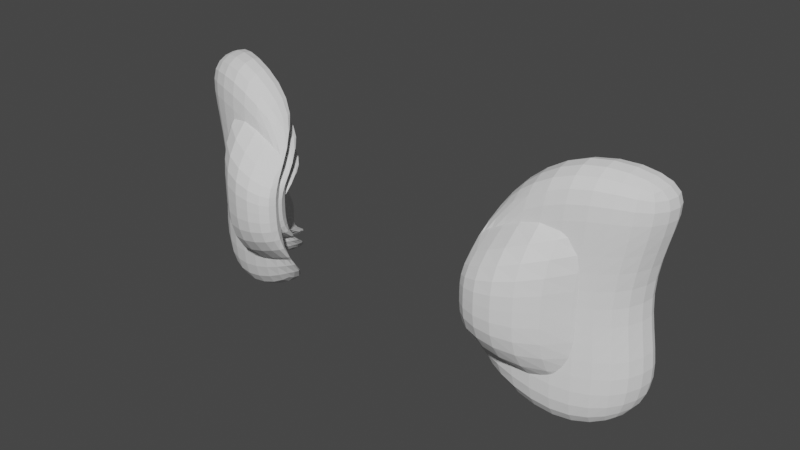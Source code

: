# Source: parts_ear_c14_monkey_.blend  (saved by Blender 3.4.6; exported with 4.5.12 LTS)
import bpy
from mathutils import Matrix  # noqa: F401  (used for matrix-valued properties, if any)

bpy.ops.wm.read_factory_settings(use_empty=True)
scene = bpy.context.scene
scene.name = 'Scene'

# ---- collections
col_collection = bpy.data.collections.new('Collection'); scene.collection.children.link(col_collection)

# ---- world
world_world = bpy.data.worlds.new('World'); scene.world = world_world
world_world.use_nodes = True; world_world.node_tree.nodes.clear()
_N = world_world.node_tree.nodes; _L = world_world.node_tree.links
n0 = _N.new('ShaderNodeOutputWorld'); n0.name = 'World Output'; n0.location = (300, 300)
n1 = _N.new('ShaderNodeBackground'); n1.name = 'Background'; n1.location = (10, 300)
n1.inputs[0].default_value = (0.05088, 0.05088, 0.05088, 1.0)
_L.new(n1.outputs[0], n0.inputs[0])
n0.is_active_output = True
world_world.color = (0.05088, 0.05088, 0.05088)
world_world.use_sun_shadow = False
world_world.sun_shadow_jitter_overblur = 0.0

# ---- meshes
me_003 = bpy.data.meshes.new('立方体.003')
me_003.from_pydata([(-1.09, -0.5156, -0.7287), (-0.9789, -0.5156, 0.576), (-1.09, 1.0, -0.7287), (-0.9789, 1.0, 0.576), (0.7778, -1.396, -0.8983), (1.074, -1.396, 0.7795), (0.7778, 0.2954, -0.8983), (1.074, 0.2954, 0.7795), (-1.164, 1.864, 0.0), (-1.164, 1.0, 0.0), (0.7037, 0.2954, 0.0), (0.7037, -1.396, 0.0), (0.0, 1.0, -1.0), (0.0, 1.0, 1.0), (0.0, -0.5156, -1.0), (0.0, -0.5156, 1.0), (0.0, 1.864, 0.0), (0.0, 1.0, 0.0), (-1.164, 1.864, 0.1778), (-1.164, 1.0, 0.1778), (1.0, 0.2954, 0.5), (1.0, -1.396, 0.5), (0.0, 1.864, 0.5), (0.0, 1.0, 0.5), (-1.164, 1.0, -0.2965), (1.0, 0.2954, -0.5), (1.0, -1.396, -0.5), (-1.164, 1.864, -0.2965), (0.0, 1.0, -0.5), (0.0, 1.864, -0.5), (-1.25, -0.2997, -1.095), (-1.103, -0.3178, 0.8657), (-1.124, 1.208, -1.095), (-0.977, 1.19, 0.8657), (1.142, -1.481, -1.35), (1.533, -1.529, 1.171), (1.283, 0.2024, -1.35), (1.674, 0.154, 1.171), (-1.149, 2.08, 0.0), (-1.221, 1.22, 0.0), (1.185, 0.2145, 0.0), (1.044, -1.469, 0.0), (0.315, 1.03, -1.503), (0.315, 1.03, 1.503), (0.1885, -0.4775, -1.503), (0.1885, -0.4775, 1.503), (0.3871, 1.89, 0.0), (0.315, 1.03, 0.0), (-1.149, 2.08, 0.2672), (-1.221, 1.22, 0.2672), (1.576, 0.1661, 0.7514), (1.435, -1.517, 0.7514), (0.3871, 1.89, 0.7514), (0.315, 1.03, 0.7514), (-1.221, 1.22, -0.4456), (1.576, 0.1661, -0.7514), (1.435, -1.517, -0.7514), (-1.149, 2.08, -0.4456), (0.315, 1.03, -0.7514), (0.3871, 1.89, -0.7514), (-1.045, -0.469, -0.543), (-0.9753, -0.469, 0.2708), (-1.045, 1.041, -0.543), (-0.9753, 1.041, 0.2708), (0.1273, -1.346, -0.6488), (0.3133, -1.346, 0.3978), (0.1273, 0.3389, -0.6488), (0.3133, 0.3389, 0.3978), (-1.091, 1.902, -0.08849), (-1.091, 1.041, -0.08849), (0.08083, 0.3389, -0.08849), (0.08083, -1.346, -0.08849), (-0.3609, 1.041, -0.7123), (-0.3609, 1.041, 0.5353), (-0.3609, -0.469, -0.7123), (-0.3609, -0.469, 0.5353), (-0.3609, 1.902, -0.08849), (-0.3609, 1.041, -0.08849), (-1.091, 1.902, 0.02242), (-1.091, 1.041, 0.02242), (0.2668, 0.3389, 0.2234), (0.2668, -1.346, 0.2234), (-0.3609, 1.902, 0.2234), (-0.3609, 1.041, 0.2234), (-1.091, 1.041, -0.2734), (0.2668, 0.3389, -0.4004), (0.2668, -1.346, -0.4004), (-1.091, 1.902, -0.2734), (-0.3609, 1.041, -0.4004), (-0.3609, 1.902, -0.4004)], [], [(18, 1, 3, 19), (23, 13, 7, 20), (20, 7, 5, 21), (22, 15, 1, 18), (12, 6, 4, 14), (13, 3, 1, 15), (29, 16, 8, 27), (25, 10, 11, 26), (28, 17, 10, 25), (27, 8, 9, 24), (24, 9, 17, 28), (26, 11, 16, 29), (7, 13, 15, 5), (2, 12, 14, 0), (21, 5, 15, 22), (19, 3, 13, 23), (9, 19, 23, 17), (11, 21, 22, 16), (16, 22, 18, 8), (10, 20, 21, 11), (17, 23, 20, 10), (8, 18, 19, 9), (4, 26, 29, 14), (2, 24, 28, 12), (0, 27, 24, 2), (12, 28, 25, 6), (6, 25, 26, 4), (14, 29, 27, 0), (48, 31, 33, 49), (53, 43, 37, 50), (50, 37, 35, 51), (52, 45, 31, 48), (42, 36, 34, 44), (43, 33, 31, 45), (59, 46, 38, 57), (55, 40, 41, 56), (58, 47, 40, 55), (57, 38, 39, 54), (54, 39, 47, 58), (56, 41, 46, 59), (37, 43, 45, 35), (32, 42, 44, 30), (51, 35, 45, 52), (49, 33, 43, 53), (39, 49, 53, 47), (41, 51, 52, 46), (46, 52, 48, 38), (40, 50, 51, 41), (47, 53, 50, 40), (38, 48, 49, 39), (34, 56, 59, 44), (32, 54, 58, 42), (30, 57, 54, 32), (42, 58, 55, 36), (36, 55, 56, 34), (44, 59, 57, 30), (78, 61, 63, 79), (83, 73, 67, 80), (80, 67, 65, 81), (82, 75, 61, 78), (72, 66, 64, 74), (73, 63, 61, 75), (89, 76, 68, 87), (85, 70, 71, 86), (88, 77, 70, 85), (87, 68, 69, 84), (84, 69, 77, 88), (86, 71, 76, 89), (67, 73, 75, 65), (62, 72, 74, 60), (81, 65, 75, 82), (79, 63, 73, 83), (69, 79, 83, 77), (71, 81, 82, 76), (76, 82, 78, 68), (70, 80, 81, 71), (77, 83, 80, 70), (68, 78, 79, 69), (64, 86, 89, 74), (62, 84, 88, 72), (60, 87, 84, 62), (72, 88, 85, 66), (66, 85, 86, 64), (74, 89, 87, 60)])
_uv = me_003.uv_layers.new(name='UVマップ')
_uv.uv.foreach_set('vector', [0.5625, 0.0, 0.625, 0.0, 0.625, 0.25, 0.5625, 0.25, 0.5625, 0.375, 0.625, 0.375, 0.625, 0.5, 0.5625, 0.5, 0.5625, 0.5, 0.625, 0.5, 0.625, 0.75, 0.5625, 0.75, 0.5625, 0.875, 0.625, 0.875, 0.625, 1.0, 0.5625, 1.0, 0.25, 0.5, 0.375, 0.5, 0.375, 0.75, 0.25, 0.75, 0.75, 0.5, 0.875, 0.5, 0.875, 0.75, 0.75, 0.75, 0.4375, 0.875, 0.5, 0.875, 0.5, 1.0, 0.4375, 1.0, 0.4375, 0.5, 0.5, 0.5, 0.5, 0.75, 0.4375, 0.75, 0.4375, 0.375, 0.5, 0.375, 0.5, 0.5, 0.4375, 0.5, 0.4375, 0.0, 0.5, 0.0, 0.5, 0.25, 0.4375, 0.25, 0.4375, 0.25, 0.5, 0.25, 0.5, 0.375, 0.4375, 0.375, 0.4375, 0.75, 0.5, 0.75, 0.5, 0.875, 0.4375, 0.875, 0.625, 0.5, 0.75, 0.5, 0.75, 0.75, 0.625, 0.75, 0.125, 0.5, 0.25, 0.5, 0.25, 0.75, 0.125, 0.75, 0.5625, 0.75, 0.625, 0.75, 0.625, 0.875, 0.5625, 0.875, 0.5625, 0.25, 0.625, 0.25, 0.625, 0.375, 0.5625, 0.375, 0.5, 0.25, 0.5625, 0.25, 0.5625, 0.375, 0.5, 0.375, 0.5, 0.75, 0.5625, 0.75, 0.5625, 0.875, 0.5, 0.875, 0.5, 0.875, 0.5625, 0.875, 0.5625, 1.0, 0.5, 1.0, 0.5, 0.5, 0.5625, 0.5, 0.5625, 0.75, 0.5, 0.75, 0.5, 0.375, 0.5625, 0.375, 0.5625, 0.5, 0.5, 0.5, 0.5, 0.0, 0.5625, 0.0, 0.5625, 0.25, 0.5, 0.25, 0.375, 0.75, 0.4375, 0.75, 0.4375, 0.875, 0.375, 0.875, 0.375, 0.25, 0.4375, 0.25, 0.4375, 0.375, 0.375, 0.375, 0.375, 0.0, 0.4375, 0.0, 0.4375, 0.25, 0.375, 0.25, 0.375, 0.375, 0.4375, 0.375, 0.4375, 0.5, 0.375, 0.5, 0.375, 0.5, 0.4375, 0.5, 0.4375, 0.75, 0.375, 0.75, 0.375, 0.875, 0.4375, 0.875, 0.4375, 1.0, 0.375, 1.0, 0.5625, 0.0, 0.625, 0.0, 0.625, 0.25, 0.5625, 0.25, 0.5625, 0.375, 0.625, 0.375, 0.625, 0.5, 0.5625, 0.5, 0.5625, 0.5, 0.625, 0.5, 0.625, 0.75, 0.5625, 0.75, 0.5625, 0.875, 0.625, 0.875, 0.625, 1.0, 0.5625, 1.0, 0.25, 0.5, 0.375, 0.5, 0.375, 0.75, 0.25, 0.75, 0.75, 0.5, 0.875, 0.5, 0.875, 0.75, 0.75, 0.75, 0.4375, 0.875, 0.5, 0.875, 0.5, 1.0, 0.4375, 1.0, 0.4375, 0.5, 0.5, 0.5, 0.5, 0.75, 0.4375, 0.75, 0.4375, 0.375, 0.5, 0.375, 0.5, 0.5, 0.4375, 0.5, 0.4375, 0.0, 0.5, 0.0, 0.5, 0.25, 0.4375, 0.25, 0.4375, 0.25, 0.5, 0.25, 0.5, 0.375, 0.4375, 0.375, 0.4375, 0.75, 0.5, 0.75, 0.5, 0.875, 0.4375, 0.875, 0.625, 0.5, 0.75, 0.5, 0.75, 0.75, 0.625, 0.75, 0.125, 0.5, 0.25, 0.5, 0.25, 0.75, 0.125, 0.75, 0.5625, 0.75, 0.625, 0.75, 0.625, 0.875, 0.5625, 0.875, 0.5625, 0.25, 0.625, 0.25, 0.625, 0.375, 0.5625, 0.375, 0.5, 0.25, 0.5625, 0.25, 0.5625, 0.375, 0.5, 0.375, 0.5, 0.75, 0.5625, 0.75, 0.5625, 0.875, 0.5, 0.875, 0.5, 0.875, 0.5625, 0.875, 0.5625, 1.0, 0.5, 1.0, 0.5, 0.5, 0.5625, 0.5, 0.5625, 0.75, 0.5, 0.75, 0.5, 0.375, 0.5625, 0.375, 0.5625, 0.5, 0.5, 0.5, 0.5, 0.0, 0.5625, 0.0, 0.5625, 0.25, 0.5, 0.25, 0.375, 0.75, 0.4375, 0.75, 0.4375, 0.875, 0.375, 0.875, 0.375, 0.25, 0.4375, 0.25, 0.4375, 0.375, 0.375, 0.375, 0.375, 0.0, 0.4375, 0.0, 0.4375, 0.25, 0.375, 0.25, 0.375, 0.375, 0.4375, 0.375, 0.4375, 0.5, 0.375, 0.5, 0.375, 0.5, 0.4375, 0.5, 0.4375, 0.75, 0.375, 0.75, 0.375, 0.875, 0.4375, 0.875, 0.4375, 1.0, 0.375, 1.0, 0.5625, 0.0, 0.625, 0.0, 0.625, 0.25, 0.5625, 0.25, 0.5625, 0.375, 0.625, 0.375, 0.625, 0.5, 0.5625, 0.5, 0.5625, 0.5, 0.625, 0.5, 0.625, 0.75, 0.5625, 0.75, 0.5625, 0.875, 0.625, 0.875, 0.625, 1.0, 0.5625, 1.0, 0.25, 0.5, 0.375, 0.5, 0.375, 0.75, 0.25, 0.75, 0.75, 0.5, 0.875, 0.5, 0.875, 0.75, 0.75, 0.75, 0.4375, 0.875, 0.5, 0.875, 0.5, 1.0, 0.4375, 1.0, 0.4375, 0.5, 0.5, 0.5, 0.5, 0.75, 0.4375, 0.75, 0.4375, 0.375, 0.5, 0.375, 0.5, 0.5, 0.4375, 0.5, 0.4375, 0.0, 0.5, 0.0, 0.5, 0.25, 0.4375, 0.25, 0.4375, 0.25, 0.5, 0.25, 0.5, 0.375, 0.4375, 0.375, 0.4375, 0.75, 0.5, 0.75, 0.5, 0.875, 0.4375, 0.875, 0.625, 0.5, 0.75, 0.5, 0.75, 0.75, 0.625, 0.75, 0.125, 0.5, 0.25, 0.5, 0.25, 0.75, 0.125, 0.75, 0.5625, 0.75, 0.625, 0.75, 0.625, 0.875, 0.5625, 0.875, 0.5625, 0.25, 0.625, 0.25, 0.625, 0.375, 0.5625, 0.375, 0.5, 0.25, 0.5625, 0.25, 0.5625, 0.375, 0.5, 0.375, 0.5, 0.75, 0.5625, 0.75, 0.5625, 0.875, 0.5, 0.875, 0.5, 0.875, 0.5625, 0.875, 0.5625, 1.0, 0.5, 1.0, 0.5, 0.5, 0.5625, 0.5, 0.5625, 0.75, 0.5, 0.75, 0.5, 0.375, 0.5625, 0.375, 0.5625, 0.5, 0.5, 0.5, 0.5, 0.0, 0.5625, 0.0, 0.5625, 0.25, 0.5, 0.25, 0.375, 0.75, 0.4375, 0.75, 0.4375, 0.875, 0.375, 0.875, 0.375, 0.25, 0.4375, 0.25, 0.4375, 0.375, 0.375, 0.375, 0.375, 0.0, 0.4375, 0.0, 0.4375, 0.25, 0.375, 0.25, 0.375, 0.375, 0.4375, 0.375, 0.4375, 0.5, 0.375, 0.5, 0.375, 0.5, 0.4375, 0.5, 0.4375, 0.75, 0.375, 0.75, 0.375, 0.875, 0.4375, 0.875, 0.4375, 1.0, 0.375, 1.0])
me_003.update()
me_005 = bpy.data.meshes.new('立方体.005')
me_005.from_pydata([(-1.09, -0.5156, -0.7287), (-0.9789, -0.5156, 0.576), (-1.09, 1.0, -0.7287), (-0.9789, 1.0, 0.576), (0.7778, -1.396, -0.8983), (1.074, -1.396, 0.7795), (0.7778, 0.2954, -0.8983), (1.074, 0.2954, 0.7795), (-1.164, 1.864, 0.0), (-1.164, 1.0, 0.0), (0.7037, 0.2954, 0.0), (0.7037, -1.396, 0.0), (0.0, 1.0, -1.0), (0.0, 1.0, 1.0), (0.0, -0.5156, -1.0), (0.0, -0.5156, 1.0), (0.0, 1.864, 0.0), (0.0, 1.0, 0.0), (-1.164, 1.864, 0.1778), (-1.164, 1.0, 0.1778), (1.0, 0.2954, 0.5), (1.0, -1.396, 0.5), (0.0, 1.864, 0.5), (0.0, 1.0, 0.5), (-1.164, 1.0, -0.2965), (1.0, 0.2954, -0.5), (1.0, -1.396, -0.5), (-1.164, 1.864, -0.2965), (0.0, 1.0, -0.5), (0.0, 1.864, -0.5), (-1.25, -0.2997, -1.095), (-1.103, -0.3178, 0.8657), (-1.124, 1.208, -1.095), (-0.977, 1.19, 0.8657), (1.142, -1.481, -1.35), (1.533, -1.529, 1.171), (1.283, 0.2024, -1.35), (1.674, 0.154, 1.171), (-1.149, 2.08, 0.0), (-1.221, 1.22, 0.0), (1.185, 0.2145, 0.0), (1.044, -1.469, 0.0), (0.315, 1.03, -1.503), (0.315, 1.03, 1.503), (0.1885, -0.4775, -1.503), (0.1885, -0.4775, 1.503), (0.3871, 1.89, 0.0), (0.315, 1.03, 0.0), (-1.149, 2.08, 0.2672), (-1.221, 1.22, 0.2672), (1.576, 0.1661, 0.7514), (1.435, -1.517, 0.7514), (0.3871, 1.89, 0.7514), (0.315, 1.03, 0.7514), (-1.221, 1.22, -0.4456), (1.576, 0.1661, -0.7514), (1.435, -1.517, -0.7514), (-1.149, 2.08, -0.4456), (0.315, 1.03, -0.7514), (0.3871, 1.89, -0.7514), (-1.045, -0.469, -0.543), (-0.9753, -0.469, 0.2708), (-1.045, 1.041, -0.543), (-0.9753, 1.041, 0.2708), (0.1273, -1.346, -0.6488), (0.3133, -1.346, 0.3978), (0.1273, 0.3389, -0.6488), (0.3133, 0.3389, 0.3978), (-1.091, 1.902, -0.08849), (-1.091, 1.041, -0.08849), (0.08083, 0.3389, -0.08849), (0.08083, -1.346, -0.08849), (-0.3609, 1.041, -0.7123), (-0.3609, 1.041, 0.5353), (-0.3609, -0.469, -0.7123), (-0.3609, -0.469, 0.5353), (-0.3609, 1.902, -0.08849), (-0.3609, 1.041, -0.08849), (-1.091, 1.902, 0.02242), (-1.091, 1.041, 0.02242), (0.2668, 0.3389, 0.2234), (0.2668, -1.346, 0.2234), (-0.3609, 1.902, 0.2234), (-0.3609, 1.041, 0.2234), (-1.091, 1.041, -0.2734), (0.2668, 0.3389, -0.4004), (0.2668, -1.346, -0.4004), (-1.091, 1.902, -0.2734), (-0.3609, 1.041, -0.4004), (-0.3609, 1.902, -0.4004)], [], [(18, 1, 3, 19), (23, 13, 7, 20), (20, 7, 5, 21), (22, 15, 1, 18), (12, 6, 4, 14), (13, 3, 1, 15), (29, 16, 8, 27), (25, 10, 11, 26), (28, 17, 10, 25), (27, 8, 9, 24), (24, 9, 17, 28), (26, 11, 16, 29), (7, 13, 15, 5), (2, 12, 14, 0), (21, 5, 15, 22), (19, 3, 13, 23), (9, 19, 23, 17), (11, 21, 22, 16), (16, 22, 18, 8), (10, 20, 21, 11), (17, 23, 20, 10), (8, 18, 19, 9), (4, 26, 29, 14), (2, 24, 28, 12), (0, 27, 24, 2), (12, 28, 25, 6), (6, 25, 26, 4), (14, 29, 27, 0), (48, 31, 33, 49), (53, 43, 37, 50), (50, 37, 35, 51), (52, 45, 31, 48), (42, 36, 34, 44), (43, 33, 31, 45), (59, 46, 38, 57), (55, 40, 41, 56), (58, 47, 40, 55), (57, 38, 39, 54), (54, 39, 47, 58), (56, 41, 46, 59), (37, 43, 45, 35), (32, 42, 44, 30), (51, 35, 45, 52), (49, 33, 43, 53), (39, 49, 53, 47), (41, 51, 52, 46), (46, 52, 48, 38), (40, 50, 51, 41), (47, 53, 50, 40), (38, 48, 49, 39), (34, 56, 59, 44), (32, 54, 58, 42), (30, 57, 54, 32), (42, 58, 55, 36), (36, 55, 56, 34), (44, 59, 57, 30), (78, 61, 63, 79), (83, 73, 67, 80), (80, 67, 65, 81), (82, 75, 61, 78), (72, 66, 64, 74), (73, 63, 61, 75), (89, 76, 68, 87), (85, 70, 71, 86), (88, 77, 70, 85), (87, 68, 69, 84), (84, 69, 77, 88), (86, 71, 76, 89), (67, 73, 75, 65), (62, 72, 74, 60), (81, 65, 75, 82), (79, 63, 73, 83), (69, 79, 83, 77), (71, 81, 82, 76), (76, 82, 78, 68), (70, 80, 81, 71), (77, 83, 80, 70), (68, 78, 79, 69), (64, 86, 89, 74), (62, 84, 88, 72), (60, 87, 84, 62), (72, 88, 85, 66), (66, 85, 86, 64), (74, 89, 87, 60)])
_uv = me_005.uv_layers.new(name='UVマップ')
_uv.uv.foreach_set('vector', [0.5625, 0.0, 0.625, 0.0, 0.625, 0.25, 0.5625, 0.25, 0.5625, 0.375, 0.625, 0.375, 0.625, 0.5, 0.5625, 0.5, 0.5625, 0.5, 0.625, 0.5, 0.625, 0.75, 0.5625, 0.75, 0.5625, 0.875, 0.625, 0.875, 0.625, 1.0, 0.5625, 1.0, 0.25, 0.5, 0.375, 0.5, 0.375, 0.75, 0.25, 0.75, 0.75, 0.5, 0.875, 0.5, 0.875, 0.75, 0.75, 0.75, 0.4375, 0.875, 0.5, 0.875, 0.5, 1.0, 0.4375, 1.0, 0.4375, 0.5, 0.5, 0.5, 0.5, 0.75, 0.4375, 0.75, 0.4375, 0.375, 0.5, 0.375, 0.5, 0.5, 0.4375, 0.5, 0.4375, 0.0, 0.5, 0.0, 0.5, 0.25, 0.4375, 0.25, 0.4375, 0.25, 0.5, 0.25, 0.5, 0.375, 0.4375, 0.375, 0.4375, 0.75, 0.5, 0.75, 0.5, 0.875, 0.4375, 0.875, 0.625, 0.5, 0.75, 0.5, 0.75, 0.75, 0.625, 0.75, 0.125, 0.5, 0.25, 0.5, 0.25, 0.75, 0.125, 0.75, 0.5625, 0.75, 0.625, 0.75, 0.625, 0.875, 0.5625, 0.875, 0.5625, 0.25, 0.625, 0.25, 0.625, 0.375, 0.5625, 0.375, 0.5, 0.25, 0.5625, 0.25, 0.5625, 0.375, 0.5, 0.375, 0.5, 0.75, 0.5625, 0.75, 0.5625, 0.875, 0.5, 0.875, 0.5, 0.875, 0.5625, 0.875, 0.5625, 1.0, 0.5, 1.0, 0.5, 0.5, 0.5625, 0.5, 0.5625, 0.75, 0.5, 0.75, 0.5, 0.375, 0.5625, 0.375, 0.5625, 0.5, 0.5, 0.5, 0.5, 0.0, 0.5625, 0.0, 0.5625, 0.25, 0.5, 0.25, 0.375, 0.75, 0.4375, 0.75, 0.4375, 0.875, 0.375, 0.875, 0.375, 0.25, 0.4375, 0.25, 0.4375, 0.375, 0.375, 0.375, 0.375, 0.0, 0.4375, 0.0, 0.4375, 0.25, 0.375, 0.25, 0.375, 0.375, 0.4375, 0.375, 0.4375, 0.5, 0.375, 0.5, 0.375, 0.5, 0.4375, 0.5, 0.4375, 0.75, 0.375, 0.75, 0.375, 0.875, 0.4375, 0.875, 0.4375, 1.0, 0.375, 1.0, 0.5625, 0.0, 0.625, 0.0, 0.625, 0.25, 0.5625, 0.25, 0.5625, 0.375, 0.625, 0.375, 0.625, 0.5, 0.5625, 0.5, 0.5625, 0.5, 0.625, 0.5, 0.625, 0.75, 0.5625, 0.75, 0.5625, 0.875, 0.625, 0.875, 0.625, 1.0, 0.5625, 1.0, 0.25, 0.5, 0.375, 0.5, 0.375, 0.75, 0.25, 0.75, 0.75, 0.5, 0.875, 0.5, 0.875, 0.75, 0.75, 0.75, 0.4375, 0.875, 0.5, 0.875, 0.5, 1.0, 0.4375, 1.0, 0.4375, 0.5, 0.5, 0.5, 0.5, 0.75, 0.4375, 0.75, 0.4375, 0.375, 0.5, 0.375, 0.5, 0.5, 0.4375, 0.5, 0.4375, 0.0, 0.5, 0.0, 0.5, 0.25, 0.4375, 0.25, 0.4375, 0.25, 0.5, 0.25, 0.5, 0.375, 0.4375, 0.375, 0.4375, 0.75, 0.5, 0.75, 0.5, 0.875, 0.4375, 0.875, 0.625, 0.5, 0.75, 0.5, 0.75, 0.75, 0.625, 0.75, 0.125, 0.5, 0.25, 0.5, 0.25, 0.75, 0.125, 0.75, 0.5625, 0.75, 0.625, 0.75, 0.625, 0.875, 0.5625, 0.875, 0.5625, 0.25, 0.625, 0.25, 0.625, 0.375, 0.5625, 0.375, 0.5, 0.25, 0.5625, 0.25, 0.5625, 0.375, 0.5, 0.375, 0.5, 0.75, 0.5625, 0.75, 0.5625, 0.875, 0.5, 0.875, 0.5, 0.875, 0.5625, 0.875, 0.5625, 1.0, 0.5, 1.0, 0.5, 0.5, 0.5625, 0.5, 0.5625, 0.75, 0.5, 0.75, 0.5, 0.375, 0.5625, 0.375, 0.5625, 0.5, 0.5, 0.5, 0.5, 0.0, 0.5625, 0.0, 0.5625, 0.25, 0.5, 0.25, 0.375, 0.75, 0.4375, 0.75, 0.4375, 0.875, 0.375, 0.875, 0.375, 0.25, 0.4375, 0.25, 0.4375, 0.375, 0.375, 0.375, 0.375, 0.0, 0.4375, 0.0, 0.4375, 0.25, 0.375, 0.25, 0.375, 0.375, 0.4375, 0.375, 0.4375, 0.5, 0.375, 0.5, 0.375, 0.5, 0.4375, 0.5, 0.4375, 0.75, 0.375, 0.75, 0.375, 0.875, 0.4375, 0.875, 0.4375, 1.0, 0.375, 1.0, 0.5625, 0.0, 0.625, 0.0, 0.625, 0.25, 0.5625, 0.25, 0.5625, 0.375, 0.625, 0.375, 0.625, 0.5, 0.5625, 0.5, 0.5625, 0.5, 0.625, 0.5, 0.625, 0.75, 0.5625, 0.75, 0.5625, 0.875, 0.625, 0.875, 0.625, 1.0, 0.5625, 1.0, 0.25, 0.5, 0.375, 0.5, 0.375, 0.75, 0.25, 0.75, 0.75, 0.5, 0.875, 0.5, 0.875, 0.75, 0.75, 0.75, 0.4375, 0.875, 0.5, 0.875, 0.5, 1.0, 0.4375, 1.0, 0.4375, 0.5, 0.5, 0.5, 0.5, 0.75, 0.4375, 0.75, 0.4375, 0.375, 0.5, 0.375, 0.5, 0.5, 0.4375, 0.5, 0.4375, 0.0, 0.5, 0.0, 0.5, 0.25, 0.4375, 0.25, 0.4375, 0.25, 0.5, 0.25, 0.5, 0.375, 0.4375, 0.375, 0.4375, 0.75, 0.5, 0.75, 0.5, 0.875, 0.4375, 0.875, 0.625, 0.5, 0.75, 0.5, 0.75, 0.75, 0.625, 0.75, 0.125, 0.5, 0.25, 0.5, 0.25, 0.75, 0.125, 0.75, 0.5625, 0.75, 0.625, 0.75, 0.625, 0.875, 0.5625, 0.875, 0.5625, 0.25, 0.625, 0.25, 0.625, 0.375, 0.5625, 0.375, 0.5, 0.25, 0.5625, 0.25, 0.5625, 0.375, 0.5, 0.375, 0.5, 0.75, 0.5625, 0.75, 0.5625, 0.875, 0.5, 0.875, 0.5, 0.875, 0.5625, 0.875, 0.5625, 1.0, 0.5, 1.0, 0.5, 0.5, 0.5625, 0.5, 0.5625, 0.75, 0.5, 0.75, 0.5, 0.375, 0.5625, 0.375, 0.5625, 0.5, 0.5, 0.5, 0.5, 0.0, 0.5625, 0.0, 0.5625, 0.25, 0.5, 0.25, 0.375, 0.75, 0.4375, 0.75, 0.4375, 0.875, 0.375, 0.875, 0.375, 0.25, 0.4375, 0.25, 0.4375, 0.375, 0.375, 0.375, 0.375, 0.0, 0.4375, 0.0, 0.4375, 0.25, 0.375, 0.25, 0.375, 0.375, 0.4375, 0.375, 0.4375, 0.5, 0.375, 0.5, 0.375, 0.5, 0.4375, 0.5, 0.4375, 0.75, 0.375, 0.75, 0.375, 0.875, 0.4375, 0.875, 0.4375, 1.0, 0.375, 1.0])
me_005.update()

# ---- objects
ob_003 = bpy.data.objects.new('立方体.003', me_003)
ob_001 = bpy.data.objects.new('立方体.001', me_005)

# ---- transforms, parenting, visibility, modifiers, constraints
ob_003.location = (-14.96, -0.2994, 0.0)
ob_003.rotation_euler = (0.0, -0.0, -3.036)
ob_003.scale = (4.521, 3.724, 7.718)
_m = ob_003.modifiers.new('細分化', 'SUBSURF')
_m.levels = 2
ob_001.location = (15.03, -0.1748, 0.0)
ob_001.rotation_euler = (0.0, -0.0, -3.239)
ob_001.scale = (-4.521, 3.724, 7.718)
_m = ob_001.modifiers.new('細分化', 'SUBSURF')
_m.levels = 2

# ---- collection membership
col_collection.objects.link(ob_003)
col_collection.objects.link(ob_001)

# ---- scene / render settings (as saved in the file)
scene.frame_start = 1; scene.frame_end = 250; scene.frame_set(1)
scene.render.engine = 'CYCLES'
scene.cycles.sampling_pattern = 'TABULATED_SOBOL'
scene.cycles.use_light_tree = False
scene.view_settings.view_transform = 'Filmic'
bpy.context.view_layer.update()

# ---- added for rendering (the .blend has no active camera and no usable light): camera, sun
cam_auto = bpy.data.cameras.new('AutoCamera')
cam_auto.lens = 50.0
cam_auto.sensor_width = 36.0
cam_auto.clip_end = 1000.0
ob_auto_camera = bpy.data.objects.new('AutoCamera', cam_auto)
scene.collection.objects.link(ob_auto_camera)
ob_auto_camera.location = (49.7814, -61.1006, 39.8142)
ob_auto_camera.rotation_euler = (1.09748, -7.21219e-08, 0.694738)
scene.camera = ob_auto_camera
light_auto_sun = bpy.data.lights.new('AutoSun', 'SUN')
light_auto_sun.energy = 3.0
light_auto_sun.angle = 0.0523599
ob_auto_sun = bpy.data.objects.new('AutoSun', light_auto_sun)
scene.collection.objects.link(ob_auto_sun)
ob_auto_sun.rotation_euler = (0.872665, 0.174533, 0.523599)
bpy.context.view_layer.update()
